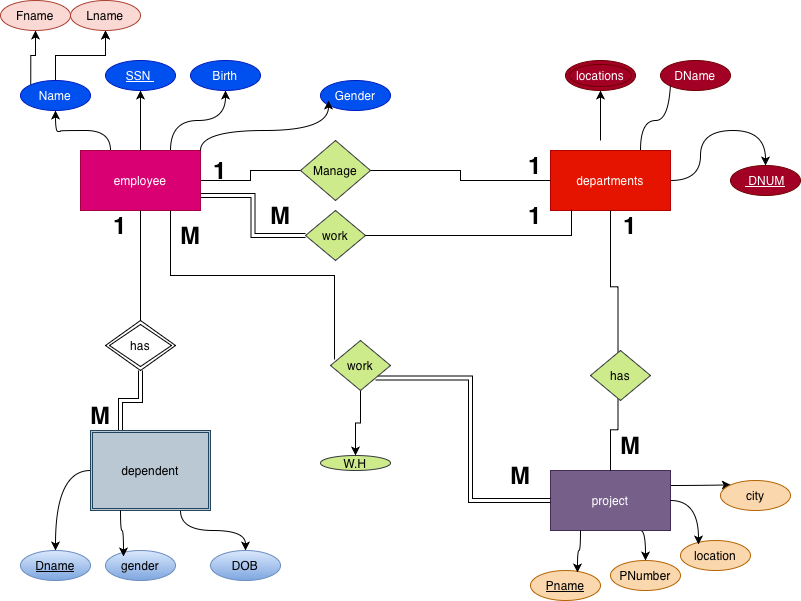

The diagram above was exported from draw.io. Its source (the exported page's mxGraphModel, read from the mxfile embedded in the PNG):
<mxGraphModel dx="934" dy="680" grid="1" gridSize="10" guides="1" tooltips="1" connect="1" arrows="1" fold="1" page="1" pageScale="1" pageWidth="827" pageHeight="1169" math="0" shadow="0">
  <root>
    <mxCell id="0" />
    <mxCell id="1" parent="0" />
    <mxCell id="vc023PISzqBikAMQHxz3-10" edge="1" parent="1" source="vc023PISzqBikAMQHxz3-1" style="edgeStyle=orthogonalEdgeStyle;rounded=0;orthogonalLoop=1;jettySize=auto;html=1;exitX=0.75;exitY=0;exitDx=0;exitDy=0;curved=1;" target="vc023PISzqBikAMQHxz3-8">
      <mxGeometry relative="1" as="geometry" />
    </mxCell>
    <mxCell id="vc023PISzqBikAMQHxz3-16" edge="1" parent="1" source="vc023PISzqBikAMQHxz3-1" style="edgeStyle=orthogonalEdgeStyle;rounded=0;orthogonalLoop=1;jettySize=auto;html=1;exitX=0.25;exitY=0;exitDx=0;exitDy=0;curved=1;">
      <mxGeometry relative="1" as="geometry">
        <mxPoint x="55" y="150" as="targetPoint" />
      </mxGeometry>
    </mxCell>
    <mxCell id="vc023PISzqBikAMQHxz3-60" edge="1" parent="1" source="vc023PISzqBikAMQHxz3-1" style="edgeStyle=orthogonalEdgeStyle;rounded=0;orthogonalLoop=1;jettySize=auto;html=1;endArrow=none;endFill=0;" target="vc023PISzqBikAMQHxz3-59" value="">
      <mxGeometry relative="1" as="geometry" />
    </mxCell>
    <mxCell id="vc023PISzqBikAMQHxz3-63" edge="1" parent="1" source="vc023PISzqBikAMQHxz3-1" style="edgeStyle=orthogonalEdgeStyle;rounded=0;orthogonalLoop=1;jettySize=auto;html=1;exitX=1;exitY=0.75;exitDx=0;exitDy=0;entryX=0;entryY=0.5;entryDx=0;entryDy=0;endArrow=none;endFill=0;shape=link;" target="vc023PISzqBikAMQHxz3-62">
      <mxGeometry relative="1" as="geometry" />
    </mxCell>
    <mxCell id="vc023PISzqBikAMQHxz3-1" parent="1" style="rounded=0;whiteSpace=wrap;html=1;fillColor=#d80073;fontColor=#ffffff;strokeColor=#A50040;" value="employee" vertex="1">
      <mxGeometry height="60" width="120" x="80" y="190" as="geometry" />
    </mxCell>
    <mxCell id="vc023PISzqBikAMQHxz3-23" edge="1" parent="1" source="vc023PISzqBikAMQHxz3-2" style="edgeStyle=orthogonalEdgeStyle;rounded=0;orthogonalLoop=1;jettySize=auto;html=1;exitX=0.75;exitY=0;exitDx=0;exitDy=0;entryX=0;entryY=0;entryDx=0;entryDy=0;curved=1;" target="vc023PISzqBikAMQHxz3-19">
      <mxGeometry relative="1" as="geometry" />
    </mxCell>
    <mxCell id="vc023PISzqBikAMQHxz3-27" edge="1" parent="1" style="edgeStyle=orthogonalEdgeStyle;rounded=0;orthogonalLoop=1;jettySize=auto;html=1;curved=1;" target="vc023PISzqBikAMQHxz3-55">
      <mxGeometry relative="1" as="geometry">
        <mxPoint x="600" y="180" as="sourcePoint" />
        <mxPoint x="565" y="130" as="targetPoint" />
      </mxGeometry>
    </mxCell>
    <mxCell id="vc023PISzqBikAMQHxz3-28" edge="1" parent="1" source="vc023PISzqBikAMQHxz3-2" style="edgeStyle=orthogonalEdgeStyle;rounded=0;orthogonalLoop=1;jettySize=auto;html=1;exitX=1;exitY=0.5;exitDx=0;exitDy=0;entryX=0.5;entryY=0;entryDx=0;entryDy=0;curved=1;" target="vc023PISzqBikAMQHxz3-20">
      <mxGeometry relative="1" as="geometry" />
    </mxCell>
    <mxCell id="vc023PISzqBikAMQHxz3-2" parent="1" style="rounded=0;whiteSpace=wrap;html=1;fillColor=#e51400;fontColor=#ffffff;strokeColor=#B20000;" value="departments" vertex="1">
      <mxGeometry height="60" width="120" x="550" y="190" as="geometry" />
    </mxCell>
    <mxCell id="vc023PISzqBikAMQHxz3-44" edge="1" parent="1" source="vc023PISzqBikAMQHxz3-3" style="edgeStyle=orthogonalEdgeStyle;rounded=0;orthogonalLoop=1;jettySize=auto;html=1;exitX=1;exitY=0.25;exitDx=0;exitDy=0;entryX=0;entryY=0;entryDx=0;entryDy=0;curved=1;" target="vc023PISzqBikAMQHxz3-43">
      <mxGeometry relative="1" as="geometry" />
    </mxCell>
    <mxCell id="vc023PISzqBikAMQHxz3-46" edge="1" parent="1" source="vc023PISzqBikAMQHxz3-3" style="edgeStyle=orthogonalEdgeStyle;rounded=0;orthogonalLoop=1;jettySize=auto;html=1;exitX=0.75;exitY=1;exitDx=0;exitDy=0;entryX=0.5;entryY=0;entryDx=0;entryDy=0;curved=1;" target="vc023PISzqBikAMQHxz3-41">
      <mxGeometry relative="1" as="geometry" />
    </mxCell>
    <mxCell id="vc023PISzqBikAMQHxz3-3" parent="1" style="rounded=0;whiteSpace=wrap;html=1;fillColor=#76608a;strokeColor=#432D57;fontColor=#ffffff;" value="project" vertex="1">
      <mxGeometry height="60" width="120" x="550" y="510" as="geometry" />
    </mxCell>
    <mxCell id="vc023PISzqBikAMQHxz3-4" parent="1" style="ellipse;whiteSpace=wrap;html=1;fillColor=#0050ef;fontColor=#ffffff;strokeColor=#001DBC;" value="&lt;u&gt;SSN&amp;nbsp;&lt;/u&gt;" vertex="1">
      <mxGeometry height="30" width="70" x="105" y="100" as="geometry" />
    </mxCell>
    <mxCell id="vc023PISzqBikAMQHxz3-5" edge="1" parent="1" source="vc023PISzqBikAMQHxz3-1" style="endArrow=classic;html=1;rounded=0;exitX=0.5;exitY=0;exitDx=0;exitDy=0;edgeStyle=orthogonalEdgeStyle;curved=1;" target="vc023PISzqBikAMQHxz3-4" value="">
      <mxGeometry height="50" relative="1" width="50" as="geometry">
        <mxPoint x="430" y="330" as="sourcePoint" />
        <mxPoint x="160" y="120" as="targetPoint" />
      </mxGeometry>
    </mxCell>
    <mxCell id="vc023PISzqBikAMQHxz3-8" parent="1" style="ellipse;whiteSpace=wrap;html=1;fillColor=#0050ef;fontColor=#ffffff;strokeColor=#001DBC;" value="Birth" vertex="1">
      <mxGeometry height="30" width="70" x="190" y="100" as="geometry" />
    </mxCell>
    <mxCell id="vc023PISzqBikAMQHxz3-12" parent="1" style="ellipse;whiteSpace=wrap;html=1;fillColor=#0050ef;fontColor=#ffffff;strokeColor=#001DBC;" value="Gender" vertex="1">
      <mxGeometry height="30" width="70" x="320" y="120" as="geometry" />
    </mxCell>
    <mxCell id="vc023PISzqBikAMQHxz3-15" edge="1" parent="1" source="vc023PISzqBikAMQHxz3-1" style="edgeStyle=orthogonalEdgeStyle;rounded=0;orthogonalLoop=1;jettySize=auto;html=1;exitX=1;exitY=0;exitDx=0;exitDy=0;entryX=0.114;entryY=0.667;entryDx=0;entryDy=0;entryPerimeter=0;curved=1;" target="vc023PISzqBikAMQHxz3-12">
      <mxGeometry relative="1" as="geometry" />
    </mxCell>
    <mxCell id="vc023PISzqBikAMQHxz3-19" parent="1" style="ellipse;whiteSpace=wrap;html=1;fillColor=#a20025;fontColor=#ffffff;strokeColor=#6F0000;" value="DName" vertex="1">
      <mxGeometry height="30" width="70" x="660" y="100" as="geometry" />
    </mxCell>
    <mxCell id="vc023PISzqBikAMQHxz3-20" parent="1" style="ellipse;whiteSpace=wrap;html=1;fillColor=#a20025;fontColor=#ffffff;strokeColor=#6F0000;" value="&lt;u&gt;&amp;nbsp;DNUM&lt;/u&gt;" vertex="1">
      <mxGeometry height="30" width="70" x="730" y="205" as="geometry" />
    </mxCell>
    <mxCell id="vc023PISzqBikAMQHxz3-52" edge="1" parent="1" source="vc023PISzqBikAMQHxz3-30" style="edgeStyle=orthogonalEdgeStyle;rounded=0;orthogonalLoop=1;jettySize=auto;html=1;exitX=0;exitY=0.5;exitDx=0;exitDy=0;entryX=0.5;entryY=0;entryDx=0;entryDy=0;curved=1;" target="vc023PISzqBikAMQHxz3-48">
      <mxGeometry relative="1" as="geometry" />
    </mxCell>
    <mxCell id="vc023PISzqBikAMQHxz3-54" edge="1" parent="1" source="vc023PISzqBikAMQHxz3-30" style="edgeStyle=orthogonalEdgeStyle;rounded=0;orthogonalLoop=1;jettySize=auto;html=1;exitX=0.75;exitY=1;exitDx=0;exitDy=0;curved=1;" target="vc023PISzqBikAMQHxz3-50">
      <mxGeometry relative="1" as="geometry" />
    </mxCell>
    <mxCell id="vc023PISzqBikAMQHxz3-67" edge="1" parent="1" source="vc023PISzqBikAMQHxz3-30" style="edgeStyle=orthogonalEdgeStyle;rounded=0;orthogonalLoop=1;jettySize=auto;html=1;exitX=0.25;exitY=0;exitDx=0;exitDy=0;entryX=0.5;entryY=1;entryDx=0;entryDy=0;shape=link;" target="vc023PISzqBikAMQHxz3-66">
      <mxGeometry relative="1" as="geometry" />
    </mxCell>
    <mxCell id="vc023PISzqBikAMQHxz3-30" parent="1" style="shape=ext;double=1;rounded=0;whiteSpace=wrap;html=1;fillColor=#bac8d3;strokeColor=#23445d;" value="dependent" vertex="1">
      <mxGeometry height="80" width="120" x="90" y="470" as="geometry" />
    </mxCell>
    <mxCell id="vc023PISzqBikAMQHxz3-37" edge="1" parent="1" source="vc023PISzqBikAMQHxz3-32" style="edgeStyle=orthogonalEdgeStyle;rounded=0;orthogonalLoop=1;jettySize=auto;html=1;" target="vc023PISzqBikAMQHxz3-35" value="">
      <mxGeometry relative="1" as="geometry" />
    </mxCell>
    <mxCell id="vc023PISzqBikAMQHxz3-38" edge="1" parent="1" source="vc023PISzqBikAMQHxz3-32" style="edgeStyle=orthogonalEdgeStyle;rounded=0;orthogonalLoop=1;jettySize=auto;html=1;" target="vc023PISzqBikAMQHxz3-35" value="">
      <mxGeometry relative="1" as="geometry" />
    </mxCell>
    <mxCell id="vc023PISzqBikAMQHxz3-39" edge="1" parent="1" source="vc023PISzqBikAMQHxz3-32" style="edgeStyle=orthogonalEdgeStyle;rounded=0;orthogonalLoop=1;jettySize=auto;html=1;exitX=0;exitY=0;exitDx=0;exitDy=0;" target="vc023PISzqBikAMQHxz3-34">
      <mxGeometry relative="1" as="geometry" />
    </mxCell>
    <mxCell id="vc023PISzqBikAMQHxz3-32" parent="1" style="ellipse;whiteSpace=wrap;html=1;fillColor=#0050ef;fontColor=#ffffff;strokeColor=#001DBC;" value="Name" vertex="1">
      <mxGeometry height="30" width="70" x="20" y="120" as="geometry" />
    </mxCell>
    <mxCell id="vc023PISzqBikAMQHxz3-34" parent="1" style="ellipse;whiteSpace=wrap;html=1;fillColor=#fad9d5;strokeColor=#ae4132;" value="Fname" vertex="1">
      <mxGeometry height="30" width="70" y="40" as="geometry" />
    </mxCell>
    <mxCell id="vc023PISzqBikAMQHxz3-35" parent="1" style="ellipse;whiteSpace=wrap;html=1;fillColor=#fad9d5;strokeColor=#ae4132;" value="Lname" vertex="1">
      <mxGeometry height="30" width="70" x="70" y="40" as="geometry" />
    </mxCell>
    <mxCell id="vc023PISzqBikAMQHxz3-40" parent="1" style="ellipse;whiteSpace=wrap;html=1;fillColor=#fad7ac;strokeColor=#b46504;" value="&lt;u&gt;Pname&lt;/u&gt;" vertex="1">
      <mxGeometry height="30" width="70" x="530" y="610" as="geometry" />
    </mxCell>
    <mxCell id="vc023PISzqBikAMQHxz3-41" parent="1" style="ellipse;whiteSpace=wrap;html=1;fillColor=#fad7ac;strokeColor=#b46504;" value="PNumber" vertex="1">
      <mxGeometry height="30" width="70" x="610" y="600" as="geometry" />
    </mxCell>
    <mxCell id="vc023PISzqBikAMQHxz3-42" parent="1" style="ellipse;whiteSpace=wrap;html=1;fillColor=#fad7ac;strokeColor=#b46504;" value="location" vertex="1">
      <mxGeometry height="30" width="70" x="680" y="580" as="geometry" />
    </mxCell>
    <mxCell id="vc023PISzqBikAMQHxz3-43" parent="1" style="ellipse;whiteSpace=wrap;html=1;fillColor=#fad7ac;strokeColor=#b46504;" value="city" vertex="1">
      <mxGeometry height="30" width="70" x="720" y="520" as="geometry" />
    </mxCell>
    <mxCell id="vc023PISzqBikAMQHxz3-45" edge="1" parent="1" source="vc023PISzqBikAMQHxz3-3" style="edgeStyle=orthogonalEdgeStyle;rounded=0;orthogonalLoop=1;jettySize=auto;html=1;exitX=1;exitY=0.5;exitDx=0;exitDy=0;entryX=0.257;entryY=0.133;entryDx=0;entryDy=0;entryPerimeter=0;curved=1;" target="vc023PISzqBikAMQHxz3-42">
      <mxGeometry relative="1" as="geometry" />
    </mxCell>
    <mxCell id="vc023PISzqBikAMQHxz3-47" edge="1" parent="1" source="vc023PISzqBikAMQHxz3-3" style="edgeStyle=orthogonalEdgeStyle;rounded=0;orthogonalLoop=1;jettySize=auto;html=1;exitX=0.25;exitY=1;exitDx=0;exitDy=0;entryX=0.671;entryY=0.067;entryDx=0;entryDy=0;entryPerimeter=0;curved=1;" target="vc023PISzqBikAMQHxz3-40">
      <mxGeometry relative="1" as="geometry" />
    </mxCell>
    <mxCell id="vc023PISzqBikAMQHxz3-48" parent="1" style="ellipse;whiteSpace=wrap;html=1;fillColor=#dae8fc;strokeColor=#6c8ebf;gradientColor=#7ea6e0;" value="&lt;u&gt;Dname&lt;/u&gt;" vertex="1">
      <mxGeometry height="30" width="70" x="20" y="590" as="geometry" />
    </mxCell>
    <mxCell id="vc023PISzqBikAMQHxz3-49" parent="1" style="ellipse;whiteSpace=wrap;html=1;fillColor=#dae8fc;strokeColor=#6c8ebf;gradientColor=#7ea6e0;" value="gender" vertex="1">
      <mxGeometry height="30" width="70" x="105" y="590" as="geometry" />
    </mxCell>
    <mxCell id="vc023PISzqBikAMQHxz3-50" parent="1" style="ellipse;whiteSpace=wrap;html=1;fillColor=#dae8fc;strokeColor=#6c8ebf;gradientColor=#7ea6e0;" value="DOB" vertex="1">
      <mxGeometry height="30" width="70" x="210" y="590" as="geometry" />
    </mxCell>
    <mxCell id="vc023PISzqBikAMQHxz3-53" edge="1" parent="1" source="vc023PISzqBikAMQHxz3-30" style="edgeStyle=orthogonalEdgeStyle;rounded=0;orthogonalLoop=1;jettySize=auto;html=1;exitX=0.25;exitY=1;exitDx=0;exitDy=0;entryX=0.257;entryY=0.2;entryDx=0;entryDy=0;entryPerimeter=0;curved=1;" target="vc023PISzqBikAMQHxz3-49">
      <mxGeometry relative="1" as="geometry" />
    </mxCell>
    <mxCell id="vc023PISzqBikAMQHxz3-55" parent="1" style="ellipse;shape=doubleEllipse;whiteSpace=wrap;html=1;fillColor=#a20025;strokeColor=#6F0000;fontColor=light-dark(#FFFFFF,#000000);" value="&lt;span style=&quot;caret-color: rgb(18, 18, 18);&quot;&gt;locations&lt;/span&gt;" vertex="1">
      <mxGeometry height="30" width="70" x="565" y="100" as="geometry" />
    </mxCell>
    <mxCell id="vc023PISzqBikAMQHxz3-61" edge="1" parent="1" source="vc023PISzqBikAMQHxz3-59" style="edgeStyle=orthogonalEdgeStyle;rounded=0;orthogonalLoop=1;jettySize=auto;html=1;exitX=1;exitY=0.5;exitDx=0;exitDy=0;endArrow=none;endFill=0;" target="vc023PISzqBikAMQHxz3-2">
      <mxGeometry relative="1" as="geometry" />
    </mxCell>
    <mxCell id="vc023PISzqBikAMQHxz3-59" parent="1" style="rhombus;whiteSpace=wrap;html=1;fillColor=#cdeb8b;strokeColor=#36393d;rounded=0;" value="Manage" vertex="1">
      <mxGeometry height="60" width="70" x="300" y="180" as="geometry" />
    </mxCell>
    <mxCell id="vc023PISzqBikAMQHxz3-62" parent="1" style="rhombus;whiteSpace=wrap;html=1;fillColor=#cdeb8b;strokeColor=#36393d;rounded=0;" value="work" vertex="1">
      <mxGeometry height="50" width="60" x="305" y="250" as="geometry" />
    </mxCell>
    <mxCell id="vc023PISzqBikAMQHxz3-64" edge="1" parent="1" source="vc023PISzqBikAMQHxz3-62" style="edgeStyle=orthogonalEdgeStyle;rounded=0;orthogonalLoop=1;jettySize=auto;html=1;exitX=1;exitY=0.5;exitDx=0;exitDy=0;entryX=0.175;entryY=0.983;entryDx=0;entryDy=0;entryPerimeter=0;endArrow=none;endFill=0;" target="vc023PISzqBikAMQHxz3-2">
      <mxGeometry relative="1" as="geometry" />
    </mxCell>
    <mxCell id="vc023PISzqBikAMQHxz3-68" edge="1" parent="1" source="vc023PISzqBikAMQHxz3-66" style="edgeStyle=orthogonalEdgeStyle;rounded=0;orthogonalLoop=1;jettySize=auto;html=1;exitX=0.5;exitY=0;exitDx=0;exitDy=0;entryX=0.5;entryY=1;entryDx=0;entryDy=0;endArrow=none;endFill=0;" target="vc023PISzqBikAMQHxz3-1">
      <mxGeometry relative="1" as="geometry" />
    </mxCell>
    <mxCell id="vc023PISzqBikAMQHxz3-66" parent="1" style="shape=rhombus;double=1;perimeter=rhombusPerimeter;whiteSpace=wrap;html=1;align=center;" value="has" vertex="1">
      <mxGeometry height="50" width="70" x="105" y="360" as="geometry" />
    </mxCell>
    <mxCell id="vc023PISzqBikAMQHxz3-70" edge="1" parent="1" style="edgeStyle=orthogonalEdgeStyle;rounded=0;orthogonalLoop=1;jettySize=auto;html=1;exitX=1;exitY=0;exitDx=0;exitDy=0;entryX=0.5;entryY=1;entryDx=0;entryDy=0;endArrow=none;endFill=0;" target="vc023PISzqBikAMQHxz3-2">
      <mxGeometry relative="1" as="geometry">
        <mxPoint x="617.5" y="402.5" as="sourcePoint" />
      </mxGeometry>
    </mxCell>
    <mxCell id="vc023PISzqBikAMQHxz3-71" edge="1" parent="1" style="edgeStyle=orthogonalEdgeStyle;rounded=0;orthogonalLoop=1;jettySize=auto;html=1;exitX=1;exitY=1;exitDx=0;exitDy=0;entryX=0.5;entryY=0;entryDx=0;entryDy=0;endArrow=none;endFill=0;" target="vc023PISzqBikAMQHxz3-3">
      <mxGeometry relative="1" as="geometry">
        <mxPoint x="617.5" y="427.5" as="sourcePoint" />
      </mxGeometry>
    </mxCell>
    <mxCell id="vc023PISzqBikAMQHxz3-72" parent="1" style="rhombus;whiteSpace=wrap;html=1;fillColor=#cdeb8b;strokeColor=#36393d;rounded=0;" value="has" vertex="1">
      <mxGeometry height="50" width="60" x="590" y="390" as="geometry" />
    </mxCell>
    <mxCell id="vc023PISzqBikAMQHxz3-76" edge="1" parent="1" source="vc023PISzqBikAMQHxz3-74" style="edgeStyle=orthogonalEdgeStyle;rounded=0;orthogonalLoop=1;jettySize=auto;html=1;exitX=1;exitY=1;exitDx=0;exitDy=0;entryX=0;entryY=0.5;entryDx=0;entryDy=0;endArrow=none;endFill=0;shape=link;" target="vc023PISzqBikAMQHxz3-3">
      <mxGeometry relative="1" as="geometry" />
    </mxCell>
    <mxCell id="vc023PISzqBikAMQHxz3-78" edge="1" parent="1" source="vc023PISzqBikAMQHxz3-74" style="edgeStyle=orthogonalEdgeStyle;rounded=0;orthogonalLoop=1;jettySize=auto;html=1;" target="vc023PISzqBikAMQHxz3-77" value="">
      <mxGeometry relative="1" as="geometry" />
    </mxCell>
    <mxCell id="vc023PISzqBikAMQHxz3-74" parent="1" style="rhombus;whiteSpace=wrap;html=1;fillColor=#cdeb8b;strokeColor=#36393d;rounded=0;" value="work" vertex="1">
      <mxGeometry height="50" width="60" x="330" y="380" as="geometry" />
    </mxCell>
    <mxCell id="vc023PISzqBikAMQHxz3-75" edge="1" parent="1" source="vc023PISzqBikAMQHxz3-1" style="edgeStyle=orthogonalEdgeStyle;rounded=0;orthogonalLoop=1;jettySize=auto;html=1;exitX=0.75;exitY=1;exitDx=0;exitDy=0;entryX=0.067;entryY=0.38;entryDx=0;entryDy=0;entryPerimeter=0;endArrow=none;endFill=0;" target="vc023PISzqBikAMQHxz3-74">
      <mxGeometry relative="1" as="geometry" />
    </mxCell>
    <mxCell id="vc023PISzqBikAMQHxz3-77" parent="1" style="ellipse;whiteSpace=wrap;html=1;fillColor=#cdeb8b;strokeColor=#36393d;rounded=0;" value="W.H" vertex="1">
      <mxGeometry height="15" width="70" x="320" y="495" as="geometry" />
    </mxCell>
    <mxCell id="vc023PISzqBikAMQHxz3-79" parent="1" style="text;html=1;whiteSpace=wrap;strokeColor=none;fillColor=none;align=center;verticalAlign=middle;rounded=0;" value="&lt;h1&gt;&lt;span style=&quot;color: light-dark(rgb(0, 0, 0), rgb(255, 30, 30));&quot;&gt;1&lt;/span&gt;&lt;/h1&gt;" vertex="1">
      <mxGeometry height="30" width="60" x="190" y="195" as="geometry" />
    </mxCell>
    <mxCell id="vc023PISzqBikAMQHxz3-80" parent="1" style="text;html=1;whiteSpace=wrap;strokeColor=none;fillColor=none;align=center;verticalAlign=middle;rounded=0;" value="&lt;h1&gt;&lt;span style=&quot;color: light-dark(rgb(0, 0, 0), rgb(255, 30, 30));&quot;&gt;1&lt;/span&gt;&lt;/h1&gt;" vertex="1">
      <mxGeometry height="30" width="60" x="505" y="190" as="geometry" />
    </mxCell>
    <mxCell id="vc023PISzqBikAMQHxz3-81" parent="1" style="text;html=1;whiteSpace=wrap;strokeColor=none;fillColor=none;align=center;verticalAlign=middle;rounded=0;" value="&lt;h1&gt;&lt;span style=&quot;color: light-dark(rgb(0, 0, 0), rgb(255, 30, 30));&quot;&gt;M&lt;/span&gt;&lt;/h1&gt;" vertex="1">
      <mxGeometry height="30" width="60" x="250" y="240" as="geometry" />
    </mxCell>
    <mxCell id="vc023PISzqBikAMQHxz3-83" parent="1" style="text;html=1;whiteSpace=wrap;strokeColor=none;fillColor=none;align=center;verticalAlign=middle;rounded=0;" value="&lt;h1&gt;&lt;span style=&quot;color: light-dark(rgb(0, 0, 0), rgb(255, 30, 30));&quot;&gt;1&lt;/span&gt;&lt;/h1&gt;" vertex="1">
      <mxGeometry height="30" width="60" x="505" y="240" as="geometry" />
    </mxCell>
    <mxCell id="vc023PISzqBikAMQHxz3-84" parent="1" style="text;html=1;whiteSpace=wrap;strokeColor=none;fillColor=none;align=center;verticalAlign=middle;rounded=0;" value="&lt;h1&gt;&lt;span style=&quot;color: light-dark(rgb(0, 0, 0), rgb(255, 30, 30));&quot;&gt;1&lt;/span&gt;&lt;/h1&gt;" vertex="1">
      <mxGeometry height="30" width="60" x="600" y="250" as="geometry" />
    </mxCell>
    <mxCell id="vc023PISzqBikAMQHxz3-85" parent="1" style="text;html=1;whiteSpace=wrap;strokeColor=none;fillColor=none;align=center;verticalAlign=middle;rounded=0;" value="&lt;h1&gt;&lt;span style=&quot;color: light-dark(rgb(0, 0, 0), rgb(255, 30, 30));&quot;&gt;M&lt;/span&gt;&lt;/h1&gt;" vertex="1">
      <mxGeometry height="30" width="60" x="600" y="470" as="geometry" />
    </mxCell>
    <mxCell id="vc023PISzqBikAMQHxz3-86" parent="1" style="text;html=1;whiteSpace=wrap;strokeColor=none;fillColor=none;align=center;verticalAlign=middle;rounded=0;" value="&lt;h1&gt;&lt;span style=&quot;color: light-dark(rgb(0, 0, 0), rgb(255, 30, 30));&quot;&gt;M&lt;/span&gt;&lt;/h1&gt;" vertex="1">
      <mxGeometry height="30" width="60" x="490" y="500" as="geometry" />
    </mxCell>
    <mxCell id="vc023PISzqBikAMQHxz3-87" parent="1" style="text;html=1;whiteSpace=wrap;strokeColor=none;fillColor=none;align=center;verticalAlign=middle;rounded=0;" value="&lt;h1&gt;&lt;span style=&quot;color: light-dark(rgb(0, 0, 0), rgb(255, 30, 30));&quot;&gt;M&lt;/span&gt;&lt;/h1&gt;" vertex="1">
      <mxGeometry height="30" width="60" x="160" y="260" as="geometry" />
    </mxCell>
    <mxCell id="vc023PISzqBikAMQHxz3-88" parent="1" style="text;html=1;whiteSpace=wrap;strokeColor=none;fillColor=none;align=center;verticalAlign=middle;rounded=0;" value="&lt;h1&gt;&lt;span style=&quot;color: light-dark(rgb(0, 0, 0), rgb(255, 30, 30));&quot;&gt;1&lt;/span&gt;&lt;/h1&gt;" vertex="1">
      <mxGeometry height="30" width="60" x="90" y="250" as="geometry" />
    </mxCell>
    <mxCell id="vc023PISzqBikAMQHxz3-89" parent="1" style="text;html=1;whiteSpace=wrap;strokeColor=none;fillColor=none;align=center;verticalAlign=middle;rounded=0;" value="&lt;h1&gt;&lt;span style=&quot;color: light-dark(rgb(0, 0, 0), rgb(255, 30, 30));&quot;&gt;M&lt;/span&gt;&lt;/h1&gt;" vertex="1">
      <mxGeometry height="30" width="60" x="70" y="440" as="geometry" />
    </mxCell>
  </root>
</mxGraphModel>